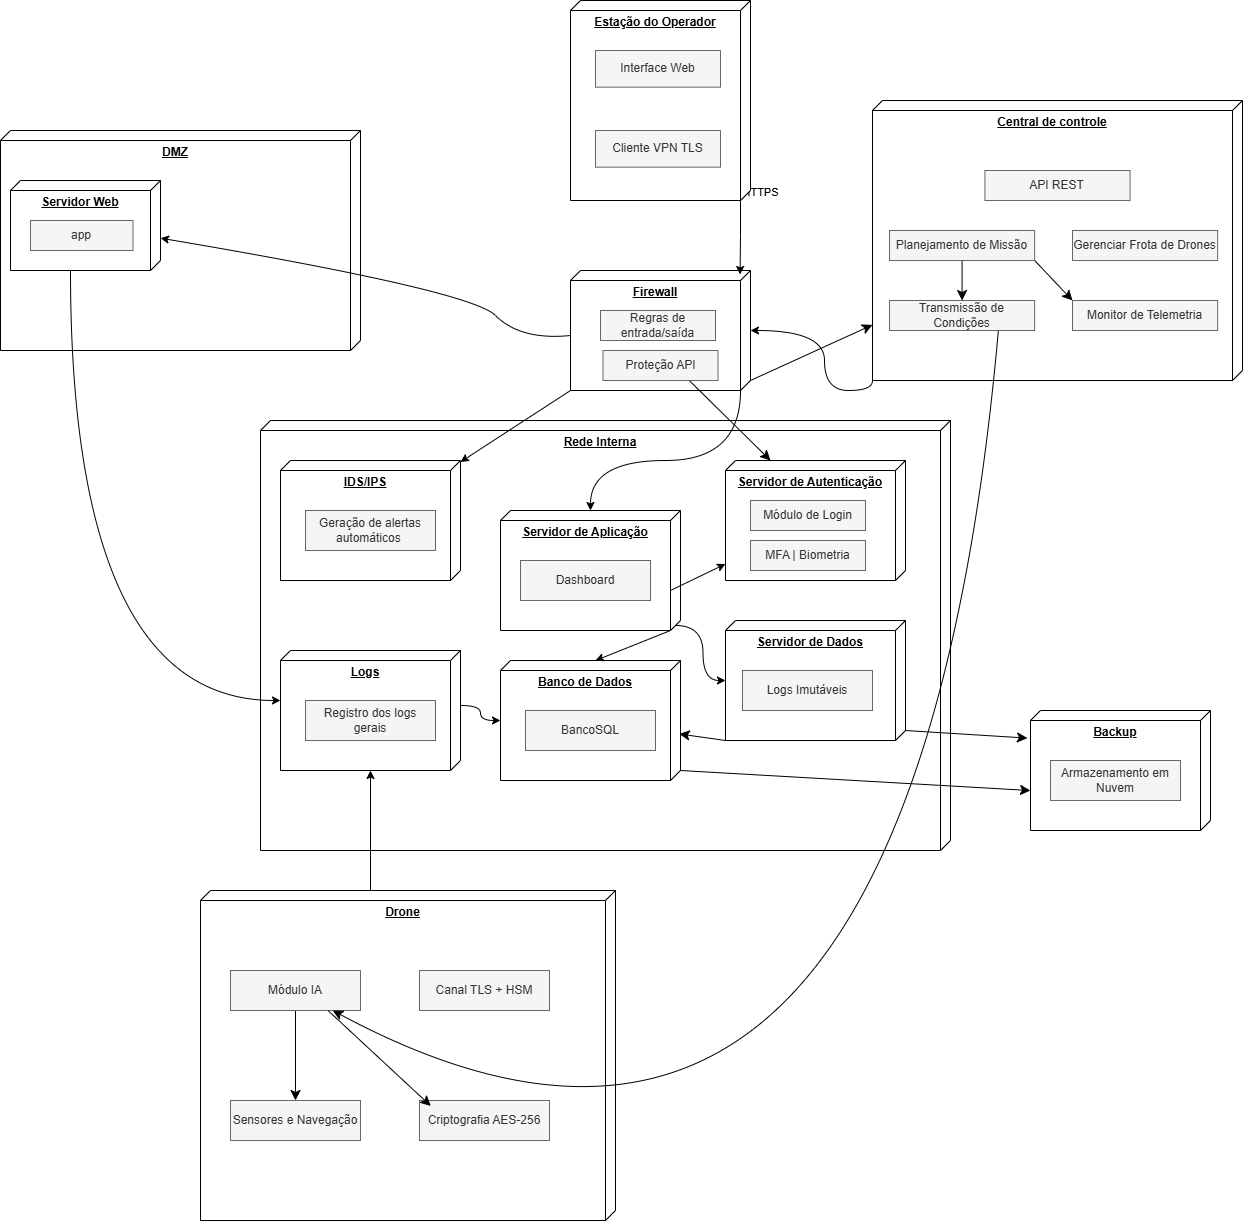

The diagram above was exported from draw.io. Its source (the exported page's mxGraphModel, read from the mxfile embedded in the PNG):
<mxGraphModel dx="3335" dy="2599" grid="1" gridSize="10" guides="1" tooltips="1" connect="1" arrows="1" fold="1" page="1" pageScale="1" pageWidth="827" pageHeight="1169" math="0" shadow="0">
  <root>
    <mxCell id="0" />
    <mxCell id="1" parent="0" />
    <mxCell id="CPld7Yeq5rDK8sGFgDyr-1" value="&lt;b&gt;DMZ&lt;/b&gt;" style="verticalAlign=top;align=center;spacingTop=8;spacingLeft=2;spacingRight=12;shape=cube;size=10;direction=south;fontStyle=4;html=1;whiteSpace=wrap;" parent="1" vertex="1">
      <mxGeometry x="-70" y="-230" width="360" height="220" as="geometry" />
    </mxCell>
    <mxCell id="CPld7Yeq5rDK8sGFgDyr-2" value="&lt;b&gt;Rede Interna&lt;/b&gt;" style="verticalAlign=top;align=center;spacingTop=8;spacingLeft=2;spacingRight=12;shape=cube;size=10;direction=south;fontStyle=4;html=1;whiteSpace=wrap;" parent="1" vertex="1">
      <mxGeometry x="190" y="60" width="690" height="430" as="geometry" />
    </mxCell>
    <mxCell id="CPld7Yeq5rDK8sGFgDyr-18" style="edgeStyle=orthogonalEdgeStyle;rounded=0;orthogonalLoop=1;jettySize=auto;html=1;exitX=1;exitY=1;exitDx=0;exitDy=0;exitPerimeter=0;curved=1;" parent="1" source="CPld7Yeq5rDK8sGFgDyr-4" target="CPld7Yeq5rDK8sGFgDyr-9" edge="1">
      <mxGeometry relative="1" as="geometry">
        <Array as="points">
          <mxPoint x="754" y="30" />
          <mxPoint x="754" y="-30" />
        </Array>
      </mxGeometry>
    </mxCell>
    <mxCell id="CPld7Yeq5rDK8sGFgDyr-7" value="&lt;b&gt;IDS/IPS&lt;/b&gt;" style="verticalAlign=top;align=center;spacingTop=8;spacingLeft=2;spacingRight=12;shape=cube;size=10;direction=south;fontStyle=4;html=1;whiteSpace=wrap;" parent="1" vertex="1">
      <mxGeometry x="210" y="100" width="180" height="120" as="geometry" />
    </mxCell>
    <mxCell id="CPld7Yeq5rDK8sGFgDyr-25" style="edgeStyle=orthogonalEdgeStyle;rounded=0;orthogonalLoop=1;jettySize=auto;html=1;exitX=0;exitY=0;exitDx=65;exitDy=180;exitPerimeter=0;" parent="1" source="CPld7Yeq5rDK8sGFgDyr-8" target="CPld7Yeq5rDK8sGFgDyr-10" edge="1">
      <mxGeometry relative="1" as="geometry">
        <Array as="points">
          <mxPoint x="300" y="705" />
        </Array>
      </mxGeometry>
    </mxCell>
    <mxCell id="CPld7Yeq5rDK8sGFgDyr-8" value="&lt;b&gt;Drone&lt;/b&gt;" style="verticalAlign=top;align=center;spacingTop=8;spacingLeft=2;spacingRight=12;shape=cube;size=10;direction=south;fontStyle=4;html=1;whiteSpace=wrap;" parent="1" vertex="1">
      <mxGeometry x="130" y="530" width="415" height="330" as="geometry" />
    </mxCell>
    <mxCell id="CPld7Yeq5rDK8sGFgDyr-20" style="rounded=0;orthogonalLoop=1;jettySize=auto;html=1;exitX=1;exitY=1;exitDx=0;exitDy=0;exitPerimeter=0;" parent="1" source="CPld7Yeq5rDK8sGFgDyr-9" target="CPld7Yeq5rDK8sGFgDyr-7" edge="1">
      <mxGeometry relative="1" as="geometry" />
    </mxCell>
    <mxCell id="CPld7Yeq5rDK8sGFgDyr-28" style="edgeStyle=orthogonalEdgeStyle;rounded=0;orthogonalLoop=1;jettySize=auto;html=1;exitX=0;exitY=0;exitDx=120;exitDy=10;exitPerimeter=0;curved=1;" parent="1" source="CPld7Yeq5rDK8sGFgDyr-9" target="CPld7Yeq5rDK8sGFgDyr-11" edge="1">
      <mxGeometry relative="1" as="geometry">
        <Array as="points">
          <mxPoint x="670" y="100" />
          <mxPoint x="520" y="100" />
        </Array>
      </mxGeometry>
    </mxCell>
    <mxCell id="4bknKQBW0cvE3RfdKGvc-24" style="edgeStyle=none;curved=1;rounded=0;orthogonalLoop=1;jettySize=auto;html=1;exitX=0;exitY=0;exitDx=110;exitDy=0;exitPerimeter=0;fontSize=12;startSize=8;endSize=8;" edge="1" parent="1" source="CPld7Yeq5rDK8sGFgDyr-9" target="CPld7Yeq5rDK8sGFgDyr-4">
      <mxGeometry relative="1" as="geometry" />
    </mxCell>
    <mxCell id="CPld7Yeq5rDK8sGFgDyr-9" value="&lt;b&gt;Firewall&lt;/b&gt;" style="verticalAlign=top;align=center;spacingTop=8;spacingLeft=2;spacingRight=12;shape=cube;size=10;direction=south;fontStyle=4;html=1;whiteSpace=wrap;" parent="1" vertex="1">
      <mxGeometry x="500" y="-90" width="180" height="120" as="geometry" />
    </mxCell>
    <mxCell id="CPld7Yeq5rDK8sGFgDyr-5" value="&lt;b&gt;Banco de Dados&lt;/b&gt;" style="verticalAlign=top;align=center;spacingTop=8;spacingLeft=2;spacingRight=12;shape=cube;size=10;direction=south;fontStyle=4;html=1;whiteSpace=wrap;" parent="1" vertex="1">
      <mxGeometry x="430" y="300" width="180" height="120" as="geometry" />
    </mxCell>
    <mxCell id="CPld7Yeq5rDK8sGFgDyr-26" style="edgeStyle=orthogonalEdgeStyle;rounded=0;orthogonalLoop=1;jettySize=auto;html=1;exitX=0;exitY=0;exitDx=55;exitDy=0;exitPerimeter=0;curved=1;" parent="1" source="CPld7Yeq5rDK8sGFgDyr-10" target="CPld7Yeq5rDK8sGFgDyr-5" edge="1">
      <mxGeometry relative="1" as="geometry" />
    </mxCell>
    <mxCell id="CPld7Yeq5rDK8sGFgDyr-10" value="&lt;b&gt;Logs&lt;/b&gt;" style="verticalAlign=top;align=center;spacingTop=8;spacingLeft=2;spacingRight=12;shape=cube;size=10;direction=south;fontStyle=4;html=1;whiteSpace=wrap;" parent="1" vertex="1">
      <mxGeometry x="210" y="290" width="180" height="120" as="geometry" />
    </mxCell>
    <mxCell id="CPld7Yeq5rDK8sGFgDyr-15" style="edgeStyle=orthogonalEdgeStyle;rounded=0;orthogonalLoop=1;jettySize=auto;html=1;exitX=0;exitY=0;exitDx=119.99999999999999;exitDy=10;exitPerimeter=0;entryX=0.033;entryY=0.058;entryDx=0;entryDy=0;entryPerimeter=0;" parent="1" source="CPld7Yeq5rDK8sGFgDyr-3" target="CPld7Yeq5rDK8sGFgDyr-9" edge="1">
      <mxGeometry relative="1" as="geometry" />
    </mxCell>
    <mxCell id="CPld7Yeq5rDK8sGFgDyr-16" value="HTTPS" style="edgeLabel;html=1;align=center;verticalAlign=middle;resizable=0;points=[];" parent="CPld7Yeq5rDK8sGFgDyr-15" vertex="1" connectable="0">
      <mxGeometry x="-0.0753" y="-1" relative="1" as="geometry">
        <mxPoint x="20" y="-2" as="offset" />
      </mxGeometry>
    </mxCell>
    <mxCell id="CPld7Yeq5rDK8sGFgDyr-17" value="" style="group" parent="1" vertex="1" connectable="0">
      <mxGeometry x="430" y="150" width="180" height="120" as="geometry" />
    </mxCell>
    <mxCell id="CPld7Yeq5rDK8sGFgDyr-11" value="&lt;b&gt;Servidor de Aplicação&lt;/b&gt;" style="verticalAlign=top;align=center;spacingTop=8;spacingLeft=2;spacingRight=12;shape=cube;size=10;direction=south;fontStyle=4;html=1;whiteSpace=wrap;" parent="CPld7Yeq5rDK8sGFgDyr-17" vertex="1">
      <mxGeometry width="180" height="120" as="geometry" />
    </mxCell>
    <mxCell id="CPld7Yeq5rDK8sGFgDyr-12" value="Dashboard" style="html=1;dropTarget=0;whiteSpace=wrap;fillColor=#f5f5f5;fontColor=#333333;strokeColor=#666666;" parent="CPld7Yeq5rDK8sGFgDyr-17" vertex="1">
      <mxGeometry x="20" y="50" width="130" height="40" as="geometry" />
    </mxCell>
    <mxCell id="sA52P9PPjKPvyi_23GEK-7" value="" style="endArrow=classic;html=1;rounded=0;" parent="CPld7Yeq5rDK8sGFgDyr-17" target="CPld7Yeq5rDK8sGFgDyr-6" edge="1">
      <mxGeometry width="50" height="50" relative="1" as="geometry">
        <mxPoint x="170" y="80" as="sourcePoint" />
        <mxPoint x="220" y="30" as="targetPoint" />
      </mxGeometry>
    </mxCell>
    <mxCell id="sA52P9PPjKPvyi_23GEK-5" value="" style="endArrow=classic;html=1;rounded=0;exitX=0;exitY=0;exitDx=120;exitDy=10;exitPerimeter=0;entryX=0;entryY=0;entryDx=0;entryDy=85;entryPerimeter=0;" parent="1" source="CPld7Yeq5rDK8sGFgDyr-11" target="CPld7Yeq5rDK8sGFgDyr-5" edge="1">
      <mxGeometry width="50" height="50" relative="1" as="geometry">
        <mxPoint x="680" y="300" as="sourcePoint" />
        <mxPoint x="730" y="250" as="targetPoint" />
      </mxGeometry>
    </mxCell>
    <mxCell id="sA52P9PPjKPvyi_23GEK-8" value="&lt;b&gt;Servidor Web&lt;/b&gt;" style="verticalAlign=top;align=center;spacingTop=8;spacingLeft=2;spacingRight=12;shape=cube;size=10;direction=south;fontStyle=4;html=1;whiteSpace=wrap;" parent="1" vertex="1">
      <mxGeometry x="-60" y="-180" width="150" height="90" as="geometry" />
    </mxCell>
    <mxCell id="CPld7Yeq5rDK8sGFgDyr-22" value="&lt;b&gt;Servidor de Dados&lt;/b&gt;" style="verticalAlign=top;align=center;spacingTop=8;spacingLeft=2;spacingRight=12;shape=cube;size=10;direction=south;fontStyle=4;html=1;whiteSpace=wrap;" parent="1" vertex="1">
      <mxGeometry x="655" y="260" width="180" height="120" as="geometry" />
    </mxCell>
    <mxCell id="CPld7Yeq5rDK8sGFgDyr-24" style="edgeStyle=orthogonalEdgeStyle;rounded=0;orthogonalLoop=1;jettySize=auto;html=1;exitX=0;exitY=0;exitDx=115;exitDy=5;exitPerimeter=0;curved=1;" parent="1" source="CPld7Yeq5rDK8sGFgDyr-11" target="CPld7Yeq5rDK8sGFgDyr-22" edge="1">
      <mxGeometry relative="1" as="geometry" />
    </mxCell>
    <mxCell id="CPld7Yeq5rDK8sGFgDyr-29" value="" style="group" parent="1" vertex="1" connectable="0">
      <mxGeometry x="655" y="100" width="180" height="120" as="geometry" />
    </mxCell>
    <mxCell id="CPld7Yeq5rDK8sGFgDyr-6" value="&lt;b&gt;Servidor de Autenticação&lt;/b&gt;" style="verticalAlign=top;align=center;spacingTop=8;spacingLeft=2;spacingRight=12;shape=cube;size=10;direction=south;fontStyle=4;html=1;whiteSpace=wrap;" parent="CPld7Yeq5rDK8sGFgDyr-29" vertex="1">
      <mxGeometry width="180" height="120" as="geometry" />
    </mxCell>
    <mxCell id="sA52P9PPjKPvyi_23GEK-9" value="Módulo de Login" style="html=1;dropTarget=0;whiteSpace=wrap;fillColor=#f5f5f5;fontColor=#333333;strokeColor=#666666;" parent="CPld7Yeq5rDK8sGFgDyr-29" vertex="1">
      <mxGeometry x="25" y="40" width="115" height="30" as="geometry" />
    </mxCell>
    <mxCell id="4bknKQBW0cvE3RfdKGvc-21" value="MFA | Biometria" style="html=1;dropTarget=0;whiteSpace=wrap;fillColor=#f5f5f5;fontColor=#333333;strokeColor=#666666;" vertex="1" parent="CPld7Yeq5rDK8sGFgDyr-29">
      <mxGeometry x="25" y="80" width="115" height="30" as="geometry" />
    </mxCell>
    <mxCell id="CPld7Yeq5rDK8sGFgDyr-30" value="" style="group" parent="1" vertex="1" connectable="0">
      <mxGeometry x="802" y="-220" width="370" height="240" as="geometry" />
    </mxCell>
    <mxCell id="CPld7Yeq5rDK8sGFgDyr-4" value="&lt;b&gt;Central de controle&lt;/b&gt;" style="verticalAlign=top;align=center;spacingTop=8;spacingLeft=2;spacingRight=12;shape=cube;size=10;direction=south;fontStyle=4;html=1;whiteSpace=wrap;" parent="CPld7Yeq5rDK8sGFgDyr-30" vertex="1">
      <mxGeometry y="-40" width="370" height="280" as="geometry" />
    </mxCell>
    <mxCell id="4bknKQBW0cvE3RfdKGvc-14" style="edgeStyle=none;curved=1;rounded=0;orthogonalLoop=1;jettySize=auto;html=1;exitX=0.5;exitY=1;exitDx=0;exitDy=0;fontSize=12;startSize=8;endSize=8;" edge="1" parent="CPld7Yeq5rDK8sGFgDyr-30" source="CPld7Yeq5rDK8sGFgDyr-27" target="4bknKQBW0cvE3RfdKGvc-13">
      <mxGeometry relative="1" as="geometry" />
    </mxCell>
    <mxCell id="4bknKQBW0cvE3RfdKGvc-17" style="edgeStyle=none;curved=1;rounded=0;orthogonalLoop=1;jettySize=auto;html=1;exitX=1;exitY=1;exitDx=0;exitDy=0;entryX=0;entryY=0;entryDx=0;entryDy=0;fontSize=12;startSize=8;endSize=8;" edge="1" parent="CPld7Yeq5rDK8sGFgDyr-30" source="CPld7Yeq5rDK8sGFgDyr-27" target="4bknKQBW0cvE3RfdKGvc-16">
      <mxGeometry relative="1" as="geometry" />
    </mxCell>
    <mxCell id="CPld7Yeq5rDK8sGFgDyr-27" value="Planejamento de Missão" style="html=1;dropTarget=0;whiteSpace=wrap;fillColor=#f5f5f5;fontColor=#333333;strokeColor=#666666;" parent="CPld7Yeq5rDK8sGFgDyr-30" vertex="1">
      <mxGeometry x="17" y="90" width="145.14" height="30" as="geometry" />
    </mxCell>
    <mxCell id="4bknKQBW0cvE3RfdKGvc-13" value="Transmissão de Condições" style="html=1;dropTarget=0;whiteSpace=wrap;fillColor=#f5f5f5;fontColor=#333333;strokeColor=#666666;" vertex="1" parent="CPld7Yeq5rDK8sGFgDyr-30">
      <mxGeometry x="17" y="160" width="145.14" height="30" as="geometry" />
    </mxCell>
    <mxCell id="4bknKQBW0cvE3RfdKGvc-16" value="Monitor de Telemetria" style="html=1;dropTarget=0;whiteSpace=wrap;fillColor=#f5f5f5;fontColor=#333333;strokeColor=#666666;" vertex="1" parent="CPld7Yeq5rDK8sGFgDyr-30">
      <mxGeometry x="200" y="160" width="145.14" height="30" as="geometry" />
    </mxCell>
    <mxCell id="4bknKQBW0cvE3RfdKGvc-18" value="Gerenciar Frota de Drones" style="html=1;dropTarget=0;whiteSpace=wrap;fillColor=#f5f5f5;fontColor=#333333;strokeColor=#666666;" vertex="1" parent="CPld7Yeq5rDK8sGFgDyr-30">
      <mxGeometry x="200" y="90" width="145.14" height="30" as="geometry" />
    </mxCell>
    <mxCell id="4bknKQBW0cvE3RfdKGvc-19" value="API REST" style="html=1;dropTarget=0;whiteSpace=wrap;fillColor=#f5f5f5;fontColor=#333333;strokeColor=#666666;" vertex="1" parent="CPld7Yeq5rDK8sGFgDyr-30">
      <mxGeometry x="112.43000000000006" y="30" width="145.14" height="30" as="geometry" />
    </mxCell>
    <mxCell id="sA52P9PPjKPvyi_23GEK-10" value="" style="curved=1;endArrow=classic;html=1;rounded=0;exitX=0;exitY=0;exitDx=65;exitDy=180;exitPerimeter=0;" parent="1" source="CPld7Yeq5rDK8sGFgDyr-9" target="sA52P9PPjKPvyi_23GEK-8" edge="1">
      <mxGeometry width="50" height="50" relative="1" as="geometry">
        <mxPoint x="400" y="-20" as="sourcePoint" />
        <mxPoint x="450" y="-70" as="targetPoint" />
        <Array as="points">
          <mxPoint x="450" y="-20" />
          <mxPoint x="400" y="-70" />
        </Array>
      </mxGeometry>
    </mxCell>
    <mxCell id="CPld7Yeq5rDK8sGFgDyr-31" value="" style="group" parent="1" vertex="1" connectable="0">
      <mxGeometry x="500" y="-360" width="180" height="200" as="geometry" />
    </mxCell>
    <mxCell id="CPld7Yeq5rDK8sGFgDyr-3" value="&lt;b&gt;Estação do Operador&lt;/b&gt;" style="verticalAlign=top;align=center;spacingTop=8;spacingLeft=2;spacingRight=12;shape=cube;size=10;direction=south;fontStyle=4;html=1;whiteSpace=wrap;" parent="CPld7Yeq5rDK8sGFgDyr-31" vertex="1">
      <mxGeometry width="180" height="200" as="geometry" />
    </mxCell>
    <mxCell id="CPld7Yeq5rDK8sGFgDyr-14" value="Interface Web" style="html=1;dropTarget=0;whiteSpace=wrap;fillColor=#f5f5f5;fontColor=#333333;strokeColor=#666666;" parent="CPld7Yeq5rDK8sGFgDyr-31" vertex="1">
      <mxGeometry x="25" y="50" width="125" height="36.67" as="geometry" />
    </mxCell>
    <mxCell id="4bknKQBW0cvE3RfdKGvc-20" value="Cliente VPN TLS" style="html=1;dropTarget=0;whiteSpace=wrap;fillColor=#f5f5f5;fontColor=#333333;strokeColor=#666666;" vertex="1" parent="CPld7Yeq5rDK8sGFgDyr-31">
      <mxGeometry x="25" y="130" width="125" height="36.67" as="geometry" />
    </mxCell>
    <mxCell id="sA52P9PPjKPvyi_23GEK-11" value="app" style="html=1;dropTarget=0;whiteSpace=wrap;fillColor=#f5f5f5;fontColor=#333333;strokeColor=#666666;" parent="1" vertex="1">
      <mxGeometry x="-40" y="-140" width="102.5" height="30" as="geometry" />
    </mxCell>
    <mxCell id="sA52P9PPjKPvyi_23GEK-12" value="Regras de entrada/saída" style="html=1;dropTarget=0;whiteSpace=wrap;fillColor=#f5f5f5;fontColor=#333333;strokeColor=#666666;" parent="1" vertex="1">
      <mxGeometry x="530" y="-50" width="115" height="30" as="geometry" />
    </mxCell>
    <mxCell id="sA52P9PPjKPvyi_23GEK-13" value="Geração de alertas automáticos&amp;nbsp;" style="html=1;dropTarget=0;whiteSpace=wrap;fillColor=#f5f5f5;fontColor=#333333;strokeColor=#666666;" parent="1" vertex="1">
      <mxGeometry x="235" y="150" width="130" height="40" as="geometry" />
    </mxCell>
    <mxCell id="sA52P9PPjKPvyi_23GEK-14" value="Registro dos logs gerais" style="html=1;dropTarget=0;whiteSpace=wrap;fillColor=#f5f5f5;fontColor=#333333;strokeColor=#666666;" parent="1" vertex="1">
      <mxGeometry x="235" y="340" width="130" height="40" as="geometry" />
    </mxCell>
    <mxCell id="4bknKQBW0cvE3RfdKGvc-11" style="edgeStyle=none;curved=1;rounded=0;orthogonalLoop=1;jettySize=auto;html=1;exitX=0.5;exitY=1;exitDx=0;exitDy=0;entryX=0.5;entryY=0;entryDx=0;entryDy=0;fontSize=12;startSize=8;endSize=8;" edge="1" parent="1" source="sA52P9PPjKPvyi_23GEK-15" target="4bknKQBW0cvE3RfdKGvc-8">
      <mxGeometry relative="1" as="geometry" />
    </mxCell>
    <mxCell id="sA52P9PPjKPvyi_23GEK-15" value="Módulo IA" style="html=1;dropTarget=0;whiteSpace=wrap;fillColor=#f5f5f5;fontColor=#333333;strokeColor=#666666;" parent="1" vertex="1">
      <mxGeometry x="160" y="610" width="130" height="40" as="geometry" />
    </mxCell>
    <mxCell id="sA52P9PPjKPvyi_23GEK-16" value="BancoSQL" style="html=1;dropTarget=0;whiteSpace=wrap;fillColor=#f5f5f5;fontColor=#333333;strokeColor=#666666;" parent="1" vertex="1">
      <mxGeometry x="455" y="350" width="130" height="40" as="geometry" />
    </mxCell>
    <mxCell id="sA52P9PPjKPvyi_23GEK-17" value="Logs Imutáveis" style="html=1;dropTarget=0;whiteSpace=wrap;fillColor=#f5f5f5;fontColor=#333333;strokeColor=#666666;" parent="1" vertex="1">
      <mxGeometry x="672" y="310" width="130" height="40" as="geometry" />
    </mxCell>
    <mxCell id="sA52P9PPjKPvyi_23GEK-24" style="edgeStyle=orthogonalEdgeStyle;rounded=0;orthogonalLoop=1;jettySize=auto;html=1;curved=1;" parent="1" source="sA52P9PPjKPvyi_23GEK-8" target="CPld7Yeq5rDK8sGFgDyr-10" edge="1">
      <mxGeometry relative="1" as="geometry">
        <Array as="points">
          <mxPoint y="340" />
        </Array>
        <mxPoint x="40" y="60" as="sourcePoint" />
        <mxPoint x="-107" as="targetPoint" />
      </mxGeometry>
    </mxCell>
    <mxCell id="4bknKQBW0cvE3RfdKGvc-1" value="&lt;b&gt;Backup&lt;/b&gt;" style="verticalAlign=top;align=center;spacingTop=8;spacingLeft=2;spacingRight=12;shape=cube;size=10;direction=south;fontStyle=4;html=1;whiteSpace=wrap;" vertex="1" parent="1">
      <mxGeometry x="960" y="350" width="180" height="120" as="geometry" />
    </mxCell>
    <mxCell id="4bknKQBW0cvE3RfdKGvc-2" value="Armazenamento em Nuvem" style="html=1;dropTarget=0;whiteSpace=wrap;fillColor=#f5f5f5;fontColor=#333333;strokeColor=#666666;" vertex="1" parent="1">
      <mxGeometry x="980" y="400" width="130" height="40" as="geometry" />
    </mxCell>
    <mxCell id="4bknKQBW0cvE3RfdKGvc-3" style="edgeStyle=none;curved=1;rounded=0;orthogonalLoop=1;jettySize=auto;html=1;exitX=0.5;exitY=1;exitDx=0;exitDy=0;fontSize=12;startSize=8;endSize=8;" edge="1" parent="1" source="sA52P9PPjKPvyi_23GEK-15" target="sA52P9PPjKPvyi_23GEK-15">
      <mxGeometry relative="1" as="geometry" />
    </mxCell>
    <mxCell id="4bknKQBW0cvE3RfdKGvc-4" style="edgeStyle=none;curved=1;rounded=0;orthogonalLoop=1;jettySize=auto;html=1;exitX=0;exitY=0;exitDx=110;exitDy=0;exitPerimeter=0;entryX=0.23;entryY=1.017;entryDx=0;entryDy=0;entryPerimeter=0;fontSize=12;startSize=8;endSize=8;" edge="1" parent="1" source="CPld7Yeq5rDK8sGFgDyr-22" target="4bknKQBW0cvE3RfdKGvc-1">
      <mxGeometry relative="1" as="geometry" />
    </mxCell>
    <mxCell id="4bknKQBW0cvE3RfdKGvc-5" style="edgeStyle=none;curved=1;rounded=0;orthogonalLoop=1;jettySize=auto;html=1;exitX=0;exitY=0;exitDx=110;exitDy=0;exitPerimeter=0;entryX=0.667;entryY=1;entryDx=0;entryDy=0;entryPerimeter=0;fontSize=12;startSize=8;endSize=8;" edge="1" parent="1" source="CPld7Yeq5rDK8sGFgDyr-5" target="4bknKQBW0cvE3RfdKGvc-1">
      <mxGeometry relative="1" as="geometry" />
    </mxCell>
    <mxCell id="4bknKQBW0cvE3RfdKGvc-6" style="edgeStyle=none;curved=1;rounded=0;orthogonalLoop=1;jettySize=auto;html=1;exitX=1;exitY=1;exitDx=0;exitDy=0;exitPerimeter=0;entryX=0.612;entryY=0.007;entryDx=0;entryDy=0;entryPerimeter=0;fontSize=12;startSize=8;endSize=8;" edge="1" parent="1" source="CPld7Yeq5rDK8sGFgDyr-22" target="CPld7Yeq5rDK8sGFgDyr-5">
      <mxGeometry relative="1" as="geometry" />
    </mxCell>
    <mxCell id="4bknKQBW0cvE3RfdKGvc-7" value="Criptografia AES-256" style="html=1;dropTarget=0;whiteSpace=wrap;fillColor=#f5f5f5;fontColor=#333333;strokeColor=#666666;" vertex="1" parent="1">
      <mxGeometry x="349" y="740" width="130" height="40" as="geometry" />
    </mxCell>
    <mxCell id="4bknKQBW0cvE3RfdKGvc-8" value="Sensores e Navegação" style="html=1;dropTarget=0;whiteSpace=wrap;fillColor=#f5f5f5;fontColor=#333333;strokeColor=#666666;" vertex="1" parent="1">
      <mxGeometry x="160" y="740" width="130" height="40" as="geometry" />
    </mxCell>
    <mxCell id="4bknKQBW0cvE3RfdKGvc-9" style="edgeStyle=none;curved=1;rounded=0;orthogonalLoop=1;jettySize=auto;html=1;exitX=0.75;exitY=1;exitDx=0;exitDy=0;entryX=0.087;entryY=0.137;entryDx=0;entryDy=0;entryPerimeter=0;fontSize=12;startSize=8;endSize=8;" edge="1" parent="1" source="sA52P9PPjKPvyi_23GEK-15" target="4bknKQBW0cvE3RfdKGvc-7">
      <mxGeometry relative="1" as="geometry" />
    </mxCell>
    <mxCell id="4bknKQBW0cvE3RfdKGvc-12" value="Canal TLS + HSM" style="html=1;dropTarget=0;whiteSpace=wrap;fillColor=#f5f5f5;fontColor=#333333;strokeColor=#666666;" vertex="1" parent="1">
      <mxGeometry x="349" y="610" width="130" height="40" as="geometry" />
    </mxCell>
    <mxCell id="4bknKQBW0cvE3RfdKGvc-15" style="edgeStyle=none;curved=1;rounded=0;orthogonalLoop=1;jettySize=auto;html=1;exitX=0.75;exitY=1;exitDx=0;exitDy=0;fontSize=12;startSize=8;endSize=8;" edge="1" parent="1" source="4bknKQBW0cvE3RfdKGvc-13" target="sA52P9PPjKPvyi_23GEK-15">
      <mxGeometry relative="1" as="geometry">
        <Array as="points">
          <mxPoint x="840" y="960" />
        </Array>
      </mxGeometry>
    </mxCell>
    <mxCell id="4bknKQBW0cvE3RfdKGvc-23" style="edgeStyle=none;curved=1;rounded=0;orthogonalLoop=1;jettySize=auto;html=1;exitX=0.75;exitY=1;exitDx=0;exitDy=0;fontSize=12;startSize=8;endSize=8;" edge="1" parent="1" source="4bknKQBW0cvE3RfdKGvc-22">
      <mxGeometry relative="1" as="geometry">
        <mxPoint x="700" y="99.99999999999977" as="targetPoint" />
      </mxGeometry>
    </mxCell>
    <mxCell id="4bknKQBW0cvE3RfdKGvc-22" value="Proteção API" style="html=1;dropTarget=0;whiteSpace=wrap;fillColor=#f5f5f5;fontColor=#333333;strokeColor=#666666;" vertex="1" parent="1">
      <mxGeometry x="532.5" y="-10" width="115" height="30" as="geometry" />
    </mxCell>
  </root>
</mxGraphModel>